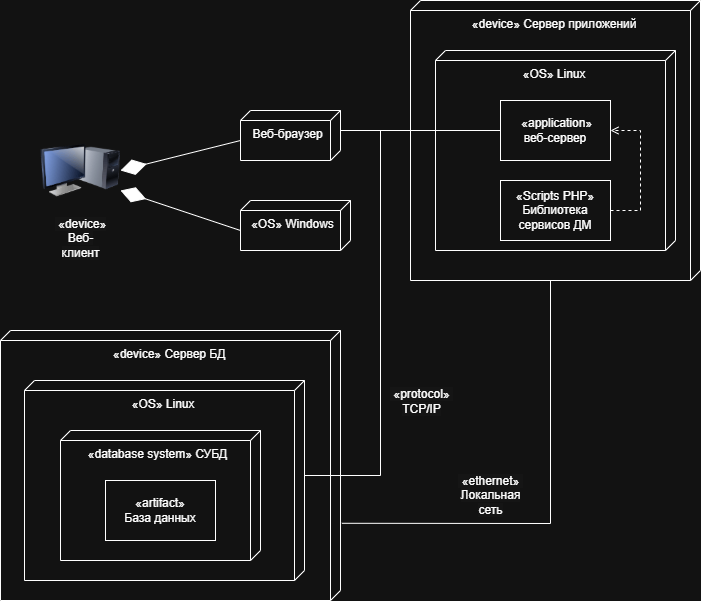

The diagram above was exported from draw.io. Its source (the exported page's mxGraphModel, read from the mxfile embedded in the PNG):
<mxGraphModel dx="1042" dy="562" grid="1" gridSize="10" guides="1" tooltips="1" connect="1" arrows="1" fold="1" page="1" pageScale="1" pageWidth="827" pageHeight="1169" math="0" shadow="0">
  <root>
    <mxCell id="0" />
    <mxCell id="1" parent="0" />
    <mxCell id="DWqKF4rdQ_nl_Mp_S9SJ-1" value="&amp;nbsp;«device»&amp;nbsp;Сервер приложений" style="verticalAlign=top;align=center;shape=cube;size=10;direction=south;fontStyle=0;html=1;boundedLbl=1;spacingLeft=5;whiteSpace=wrap;" parent="1" vertex="1">
      <mxGeometry x="460" y="120" width="290" height="280" as="geometry" />
    </mxCell>
    <mxCell id="DWqKF4rdQ_nl_Mp_S9SJ-2" value="&amp;nbsp;«OS»&amp;nbsp;Linux" style="verticalAlign=top;align=center;shape=cube;size=10;direction=south;html=1;boundedLbl=1;spacingLeft=5;whiteSpace=wrap;" parent="DWqKF4rdQ_nl_Mp_S9SJ-1" vertex="1">
      <mxGeometry width="240" height="200" relative="1" as="geometry">
        <mxPoint x="25" y="50" as="offset" />
      </mxGeometry>
    </mxCell>
    <mxCell id="DWqKF4rdQ_nl_Mp_S9SJ-3" value="&amp;nbsp;«application»&lt;div&gt;веб-сервер&lt;/div&gt;" style="html=1;align=center;verticalAlign=middle;dashed=0;whiteSpace=wrap;" parent="DWqKF4rdQ_nl_Mp_S9SJ-1" vertex="1">
      <mxGeometry x="90" y="100" width="110" height="60" as="geometry" />
    </mxCell>
    <mxCell id="DWqKF4rdQ_nl_Mp_S9SJ-4" value="«Scripts PHP»&lt;div&gt;Библиотека сервисов ДМ&lt;/div&gt;" style="html=1;align=center;verticalAlign=middle;dashed=0;whiteSpace=wrap;" parent="DWqKF4rdQ_nl_Mp_S9SJ-1" vertex="1">
      <mxGeometry x="90" y="180" width="110" height="60" as="geometry" />
    </mxCell>
    <mxCell id="DWqKF4rdQ_nl_Mp_S9SJ-5" value="" style="html=1;verticalAlign=bottom;labelBackgroundColor=none;endArrow=open;endFill=0;dashed=1;rounded=0;exitX=1;exitY=0.5;exitDx=0;exitDy=0;entryX=1;entryY=0.5;entryDx=0;entryDy=0;" parent="DWqKF4rdQ_nl_Mp_S9SJ-1" source="DWqKF4rdQ_nl_Mp_S9SJ-4" target="DWqKF4rdQ_nl_Mp_S9SJ-3" edge="1">
      <mxGeometry width="160" relative="1" as="geometry">
        <mxPoint x="30" y="380" as="sourcePoint" />
        <mxPoint x="190" y="380" as="targetPoint" />
        <Array as="points">
          <mxPoint x="230" y="210" />
          <mxPoint x="230" y="130" />
        </Array>
      </mxGeometry>
    </mxCell>
    <mxCell id="DWqKF4rdQ_nl_Mp_S9SJ-6" value="Веб-браузер" style="verticalAlign=top;align=center;shape=cube;size=10;direction=south;html=1;boundedLbl=1;spacingLeft=5;whiteSpace=wrap;" parent="1" vertex="1">
      <mxGeometry x="290" y="230" width="100" height="50" as="geometry" />
    </mxCell>
    <mxCell id="DWqKF4rdQ_nl_Mp_S9SJ-7" value="«OS»&amp;nbsp;Windows" style="verticalAlign=top;align=center;shape=cube;size=10;direction=south;html=1;boundedLbl=1;spacingLeft=5;whiteSpace=wrap;" parent="1" vertex="1">
      <mxGeometry x="290" y="320" width="110" height="50" as="geometry" />
    </mxCell>
    <mxCell id="DWqKF4rdQ_nl_Mp_S9SJ-8" value="&lt;span style=&quot;text-wrap: wrap; background-color: rgb(251, 251, 251);&quot;&gt;&amp;nbsp;«device» Веб-клиент&lt;/span&gt;" style="image;html=1;image=img/lib/clip_art/computers/Monitor_Tower_128x128.png" parent="1" vertex="1">
      <mxGeometry x="90" y="250" width="80" height="80" as="geometry" />
    </mxCell>
    <mxCell id="DWqKF4rdQ_nl_Mp_S9SJ-9" value="" style="endArrow=diamondThin;endFill=1;endSize=24;html=1;rounded=0;exitX=0;exitY=0;exitDx=30;exitDy=100;exitPerimeter=0;entryX=1;entryY=0.5;entryDx=0;entryDy=0;" parent="1" source="DWqKF4rdQ_nl_Mp_S9SJ-6" target="DWqKF4rdQ_nl_Mp_S9SJ-8" edge="1">
      <mxGeometry width="160" relative="1" as="geometry">
        <mxPoint x="230" y="410" as="sourcePoint" />
        <mxPoint x="390" y="410" as="targetPoint" />
      </mxGeometry>
    </mxCell>
    <mxCell id="DWqKF4rdQ_nl_Mp_S9SJ-10" value="" style="endArrow=diamondThin;endFill=1;endSize=24;html=1;rounded=0;exitX=0;exitY=0;exitDx=30;exitDy=110;exitPerimeter=0;entryX=1;entryY=0.75;entryDx=0;entryDy=0;" parent="1" source="DWqKF4rdQ_nl_Mp_S9SJ-7" target="DWqKF4rdQ_nl_Mp_S9SJ-8" edge="1">
      <mxGeometry width="160" relative="1" as="geometry">
        <mxPoint x="300" y="270" as="sourcePoint" />
        <mxPoint x="180" y="300" as="targetPoint" />
      </mxGeometry>
    </mxCell>
    <mxCell id="DWqKF4rdQ_nl_Mp_S9SJ-11" value="" style="endArrow=none;html=1;rounded=0;entryX=0;entryY=0.5;entryDx=0;entryDy=0;exitX=0;exitY=0;exitDx=20;exitDy=0;exitPerimeter=0;" parent="1" source="DWqKF4rdQ_nl_Mp_S9SJ-6" target="DWqKF4rdQ_nl_Mp_S9SJ-3" edge="1">
      <mxGeometry width="50" height="50" relative="1" as="geometry">
        <mxPoint x="260" y="480" as="sourcePoint" />
        <mxPoint x="310" y="430" as="targetPoint" />
      </mxGeometry>
    </mxCell>
    <mxCell id="DWqKF4rdQ_nl_Mp_S9SJ-12" value="&lt;span style=&quot;&quot;&gt;&amp;nbsp;«device»&amp;nbsp;Сервер БД&lt;/span&gt;" style="verticalAlign=top;align=center;shape=cube;size=10;direction=south;fontStyle=0;html=1;boundedLbl=1;spacingLeft=5;whiteSpace=wrap;" parent="1" vertex="1">
      <mxGeometry x="50" y="450" width="340" height="270" as="geometry" />
    </mxCell>
    <mxCell id="DWqKF4rdQ_nl_Mp_S9SJ-13" value="&amp;nbsp;«OS»&amp;nbsp;Linux" style="verticalAlign=top;align=center;shape=cube;size=10;direction=south;html=1;boundedLbl=1;spacingLeft=5;whiteSpace=wrap;" parent="DWqKF4rdQ_nl_Mp_S9SJ-12" vertex="1">
      <mxGeometry width="280" height="200" relative="1" as="geometry">
        <mxPoint x="24" y="50" as="offset" />
      </mxGeometry>
    </mxCell>
    <mxCell id="DWqKF4rdQ_nl_Mp_S9SJ-14" value="«database system»&amp;nbsp;СУБД" style="verticalAlign=top;align=center;shape=cube;size=10;direction=south;html=1;boundedLbl=1;spacingLeft=5;whiteSpace=wrap;" parent="DWqKF4rdQ_nl_Mp_S9SJ-12" vertex="1">
      <mxGeometry x="60" y="100" width="200" height="130" as="geometry" />
    </mxCell>
    <mxCell id="DWqKF4rdQ_nl_Mp_S9SJ-15" value="«artifact»&lt;div&gt;База данных&lt;/div&gt;" style="html=1;align=center;verticalAlign=middle;dashed=0;whiteSpace=wrap;" parent="DWqKF4rdQ_nl_Mp_S9SJ-12" vertex="1">
      <mxGeometry x="105" y="150" width="110" height="60" as="geometry" />
    </mxCell>
    <mxCell id="DWqKF4rdQ_nl_Mp_S9SJ-16" value="" style="endArrow=none;html=1;rounded=0;exitX=0;exitY=0;exitDx=95;exitDy=0;exitPerimeter=0;" parent="1" source="DWqKF4rdQ_nl_Mp_S9SJ-13" edge="1">
      <mxGeometry width="50" height="50" relative="1" as="geometry">
        <mxPoint x="430" y="630" as="sourcePoint" />
        <mxPoint x="430" y="250" as="targetPoint" />
        <Array as="points">
          <mxPoint x="430" y="595" />
        </Array>
      </mxGeometry>
    </mxCell>
    <mxCell id="DWqKF4rdQ_nl_Mp_S9SJ-17" value="&lt;span style=&quot;text-wrap: wrap; font-size: 12px; background-color: rgb(251, 251, 251);&quot;&gt;&amp;nbsp;«protocol»&amp;nbsp;&lt;/span&gt;&lt;div&gt;&lt;span style=&quot;font-size: 12px; text-wrap: wrap; background-color: rgb(251, 251, 251);&quot;&gt;TCP/IP&lt;/span&gt;&lt;/div&gt;" style="edgeLabel;html=1;align=center;verticalAlign=middle;resizable=0;points=[];" parent="DWqKF4rdQ_nl_Mp_S9SJ-16" vertex="1" connectable="0">
      <mxGeometry x="-0.3577" relative="1" as="geometry">
        <mxPoint x="40" y="-16" as="offset" />
      </mxGeometry>
    </mxCell>
    <mxCell id="DWqKF4rdQ_nl_Mp_S9SJ-18" value="" style="endArrow=none;html=1;rounded=0;entryX=0;entryY=0;entryDx=280;entryDy=150;entryPerimeter=0;exitX=0.714;exitY=-0.004;exitDx=0;exitDy=0;exitPerimeter=0;" parent="1" source="DWqKF4rdQ_nl_Mp_S9SJ-12" target="DWqKF4rdQ_nl_Mp_S9SJ-1" edge="1">
      <mxGeometry width="50" height="50" relative="1" as="geometry">
        <mxPoint x="710" y="630" as="sourcePoint" />
        <mxPoint x="760" y="580" as="targetPoint" />
        <Array as="points">
          <mxPoint x="600" y="643" />
        </Array>
      </mxGeometry>
    </mxCell>
    <mxCell id="DWqKF4rdQ_nl_Mp_S9SJ-19" value="&lt;span style=&quot;font-size: 12px; text-wrap: wrap; background-color: rgb(251, 251, 251);&quot;&gt;&amp;nbsp;«ethernet»&amp;nbsp;&lt;/span&gt;&lt;div&gt;&lt;span style=&quot;font-size: 12px; text-wrap: wrap; background-color: rgb(251, 251, 251);&quot;&gt;Локальная сеть&lt;/span&gt;&lt;/div&gt;" style="edgeLabel;html=1;align=center;verticalAlign=middle;resizable=0;points=[];" parent="DWqKF4rdQ_nl_Mp_S9SJ-18" vertex="1" connectable="0">
      <mxGeometry x="-0.511" y="2" relative="1" as="geometry">
        <mxPoint x="38" y="-26" as="offset" />
      </mxGeometry>
    </mxCell>
  </root>
</mxGraphModel>